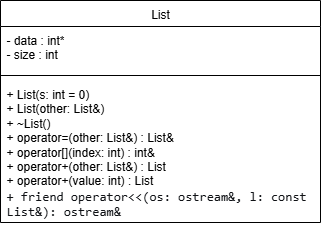

The diagram above was exported from draw.io. Its source (the exported page's mxGraphModel, read from the mxfile embedded in the PNG):
<mxGraphModel dx="1042" dy="626" grid="1" gridSize="10" guides="1" tooltips="1" connect="1" arrows="1" fold="1" page="1" pageScale="1" pageWidth="1169" pageHeight="827" math="0" shadow="0">
  <root>
    <mxCell id="0" />
    <mxCell id="1" parent="0" />
    <mxCell id="eX7oqwIbjHpmHDOCHtik-2" value="&lt;span style=&quot;font-weight: 400; text-align: left;&quot;&gt;List&lt;/span&gt;" style="swimlane;fontStyle=1;align=center;verticalAlign=top;childLayout=stackLayout;horizontal=1;startSize=26;horizontalStack=0;resizeParent=1;resizeParentMax=0;resizeLast=0;collapsible=1;marginBottom=0;whiteSpace=wrap;html=1;" parent="1" vertex="1">
      <mxGeometry x="170" y="160" width="320" height="222" as="geometry">
        <mxRectangle x="170" y="160" width="60" height="30" as="alternateBounds" />
      </mxGeometry>
    </mxCell>
    <mxCell id="eX7oqwIbjHpmHDOCHtik-3" value="- data : int*&lt;br&gt;- size : int" style="text;strokeColor=none;fillColor=none;align=left;verticalAlign=top;spacingLeft=4;spacingRight=4;overflow=hidden;rotatable=0;points=[[0,0.5],[1,0.5]];portConstraint=eastwest;whiteSpace=wrap;html=1;" parent="eX7oqwIbjHpmHDOCHtik-2" vertex="1">
      <mxGeometry y="26" width="320" height="44" as="geometry" />
    </mxCell>
    <mxCell id="eX7oqwIbjHpmHDOCHtik-4" value="" style="line;strokeWidth=1;fillColor=none;align=left;verticalAlign=middle;spacingTop=-1;spacingLeft=3;spacingRight=3;rotatable=0;labelPosition=right;points=[];portConstraint=eastwest;strokeColor=inherit;" parent="eX7oqwIbjHpmHDOCHtik-2" vertex="1">
      <mxGeometry y="70" width="320" height="10" as="geometry" />
    </mxCell>
    <mxCell id="eX7oqwIbjHpmHDOCHtik-5" value="+ List(s: int = 0)&lt;br&gt;+ List(other: List&amp;amp;)&lt;br&gt;+ ~List()&lt;br&gt;+ operator=(other: List&amp;amp;) : List&amp;amp;&lt;br&gt;+ operator[](index: int) : int&amp;amp;&lt;br&gt;+ operator+(other: List&amp;amp;) : List&lt;br&gt;+ operator+(value: int) : List&lt;div&gt;&lt;span style=&quot;color: rgb(15, 17, 21); font-family: Menlo, Monaco, Consolas, &amp;quot;Cascadia Mono&amp;quot;, &amp;quot;Ubuntu Mono&amp;quot;, &amp;quot;DejaVu Sans Mono&amp;quot;, &amp;quot;Liberation Mono&amp;quot;, &amp;quot;JetBrains Mono&amp;quot;, &amp;quot;Fira Code&amp;quot;, Cousine, &amp;quot;Roboto Mono&amp;quot;, &amp;quot;Courier New&amp;quot;, Courier, sans-serif, system-ui; font-size: 13px; background-color: transparent;&quot;&gt;+ friend operator&amp;lt;&amp;lt;(os: ostream&amp;amp;, l: const List&amp;amp;): ostream&amp;amp;&amp;nbsp;&lt;/span&gt;&lt;/div&gt;" style="text;strokeColor=none;fillColor=none;align=left;verticalAlign=top;spacingLeft=4;spacingRight=4;overflow=hidden;rotatable=0;points=[[0,0.5],[1,0.5]];portConstraint=eastwest;whiteSpace=wrap;html=1;" parent="eX7oqwIbjHpmHDOCHtik-2" vertex="1">
      <mxGeometry y="80" width="320" height="142" as="geometry" />
    </mxCell>
  </root>
</mxGraphModel>